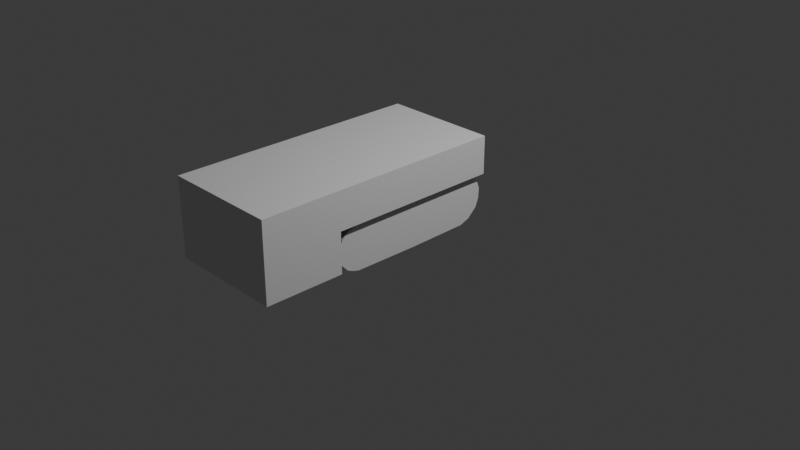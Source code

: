 # Source: m27.blend  (saved by Blender 4.2.66; exported with 4.5.12 LTS)
import bpy
from mathutils import Matrix  # noqa: F401  (used for matrix-valued properties, if any)

bpy.ops.wm.read_factory_settings(use_empty=True)
scene = bpy.context.scene
scene.name = 'Scene'

# ---- collections
col_collection = bpy.data.collections.new('Collection'); scene.collection.children.link(col_collection)

# ---- world
world_world = bpy.data.worlds.new('World'); scene.world = world_world
world_world.use_nodes = True; world_world.node_tree.nodes.clear()
_N = world_world.node_tree.nodes; _L = world_world.node_tree.links
n0 = _N.new('ShaderNodeOutputWorld'); n0.name = 'World Output'; n0.location = (300, 300)
n1 = _N.new('ShaderNodeBackground'); n1.name = 'Background'; n1.location = (10, 300)
n1.inputs[0].default_value = (0.05088, 0.05088, 0.05088, 1.0)
_L.new(n1.outputs[0], n0.inputs[0])
n0.is_active_output = True
world_world.color = (0.05088, 0.05088, 0.05088)
world_world.sun_shadow_jitter_overblur = 0.0

# ---- cameras
cam_camera = bpy.data.cameras.new('Camera')
cam_camera.clip_end = 100.0
cam_camera.ortho_scale = 7.314

# ---- lights
light_light = bpy.data.lights.new('Light', 'POINT')
light_light.energy = 1000.0
light_light.shadow_soft_size = 0.1

# ---- meshes
me_cube_001 = bpy.data.meshes.new('Cube.001')
me_cube_001.from_pydata([(-1.0, -0.9681, -0.8203), (-1.0, -0.9681, 1.0), (-1.0, 1.0, 1.0), (1.0, -0.9681, -0.8203), (1.0, -0.9681, 1.0), (1.0, 1.0, 1.0), (-1.0, -0.9681, 0.1225), (-1.0, 1.0, 0.1225), (1.0, 1.0, 0.1225), (1.0, -0.9681, 0.1225), (-1.0, -0.3506, -0.8203), (-1.0, -0.3506, 1.0), (1.0, -0.3506, -0.8203), (1.0, -0.3506, 1.0), (1.0, -0.3506, 0.1225), (-1.0, -0.3506, 0.1225), (0.4675, 1.0, 1.0), (0.4675, -0.9681, -0.8203), (0.4675, -0.9681, 1.0), (0.4675, -0.9681, 0.1225), (0.4675, 1.0, 0.1225), (0.4675, -0.3506, 1.0), (0.4675, -0.3506, -0.8203), (-0.3901, -0.9681, 1.0), (-0.3901, -0.9681, 0.1225), (-0.3901, -0.3506, -0.8203), (-0.3901, 1.0, 1.0), (-0.3901, -0.9681, -0.8203), (-0.3901, 1.0, 0.1225), (-0.3901, -0.3506, 1.0)], [], [(15, 11, 2, 7), (20, 16, 5, 8), (14, 13, 4, 9), (24, 23, 1, 6), (22, 12, 3, 17), (29, 11, 1, 23), (27, 24, 6, 0), (12, 14, 9, 3), (0, 6, 15, 10), (26, 2, 11, 29), (8, 5, 13, 14), (6, 1, 11, 15), (5, 16, 21, 13), (3, 9, 19, 17), (13, 21, 18, 4), (25, 22, 17, 27), (9, 4, 18, 19), (28, 26, 16, 20), (7, 2, 26, 28), (10, 25, 27, 0), (16, 26, 29, 21), (17, 19, 24, 27), (21, 29, 23, 18), (19, 18, 23, 24)])
_uv = me_cube_001.uv_layers.new(name='UVMap')
_uv.uv.foreach_set('vector', [0.5153, 0.08117, 0.625, 0.08117, 0.625, 0.25, 0.5153, 0.25, 0.5153, 0.4334, 0.625, 0.4334, 0.625, 0.5, 0.5153, 0.5, 0.5153, 0.6688, 0.625, 0.6688, 0.625, 0.75, 0.5153, 0.75, 0.5153, 0.9238, 0.625, 0.9238, 0.625, 1.0, 0.5153, 1.0, 0.3084, 0.6688, 0.375, 0.6688, 0.375, 0.75, 0.3084, 0.75, 0.7988, 0.6688, 0.875, 0.6688, 0.875, 0.75, 0.7988, 0.75, 0.375, 0.9238, 0.5153, 0.9238, 0.5153, 1.0, 0.375, 1.0, 0.375, 0.6688, 0.5153, 0.6688, 0.5153, 0.75, 0.375, 0.75, 0.375, 0.0, 0.5153, 0.0, 0.5153, 0.08117, 0.375, 0.08117, 0.7988, 0.5, 0.875, 0.5, 0.875, 0.6688, 0.7988, 0.6688, 0.5153, 0.5, 0.625, 0.5, 0.625, 0.6688, 0.5153, 0.6688, 0.5153, 0.0, 0.625, 0.0, 0.625, 0.08117, 0.5153, 0.08117, 0.625, 0.5, 0.6916, 0.5, 0.6916, 0.6688, 0.625, 0.6688, 0.375, 0.75, 0.5153, 0.75, 0.5153, 0.8166, 0.375, 0.8166, 0.625, 0.6688, 0.6916, 0.6688, 0.6916, 0.75, 0.625, 0.75, 0.2012, 0.6688, 0.3084, 0.6688, 0.3084, 0.75, 0.2012, 0.75, 0.5153, 0.75, 0.625, 0.75, 0.625, 0.8166, 0.5153, 0.8166, 0.5153, 0.3262, 0.625, 0.3262, 0.625, 0.4334, 0.5153, 0.4334, 0.5153, 0.25, 0.625, 0.25, 0.625, 0.3262, 0.5153, 0.3262, 0.125, 0.6688, 0.2012, 0.6688, 0.2012, 0.75, 0.125, 0.75, 0.6916, 0.5, 0.7988, 0.5, 0.7988, 0.6688, 0.6916, 0.6688, 0.375, 0.8166, 0.5153, 0.8166, 0.5153, 0.9238, 0.375, 0.9238, 0.6916, 0.6688, 0.7988, 0.6688, 0.7988, 0.75, 0.6916, 0.75, 0.5153, 0.8166, 0.625, 0.8166, 0.625, 0.9238, 0.5153, 0.9238])
me_cube_001.update()
me_cube_003 = bpy.data.meshes.new('Cube.003')
me_cube_003.from_pydata([(-1.0, 0.91, 1.0), (-0.9852, 1.014, 0.4377), (-1.0, 0.9635, 0.8907), (-1.0, 0.9944, 0.6594), (1.015, 1.014, 0.4377), (1.0, 0.91, 1.0), (1.0, 0.9944, 0.6594), (1.0, 0.9635, 0.8907), (-0.9899, 1.009, -0.02004), (-1.0, 0.02, -1.0), (-0.9938, 0.9693, -0.4062), (-0.997, 0.8593, -0.7909), (-0.9992, 0.7416, -0.9588), (1.0, 0.02, -1.0), (1.01, 1.009, -0.02004), (1.001, 0.7416, -0.9588), (1.003, 0.8593, -0.7909), (1.006, 0.9693, -0.4062), (-1.0, -0.7634, -0.9814), (-1.0, -0.9971, -0.4326), (-1.0, -0.8443, -0.8953), (-1.0, -0.9117, -0.7775), (1.0, -0.9971, -0.4326), (1.0, -0.7634, -0.9814), (1.0, -0.9117, -0.7775), (1.0, -0.8443, -0.8953), (-1.0, -1.018, 0.2803), (-1.0, -0.77, 1.0), (-1.0, -0.9715, 0.6132), (-1.0, -0.9038, 0.877), (-1.0, -0.8691, 0.9157), (1.0, -0.77, 1.0), (1.0, -1.018, 0.2803), (1.0, -0.8691, 0.9157), (1.0, -0.9038, 0.877), (1.0, -0.9715, 0.6132)], [], [(9, 13, 23, 18), (8, 1, 4, 14), (0, 5, 7, 2), (2, 7, 6, 3), (3, 6, 4, 1), (18, 20, 21, 19, 26, 28, 29, 30, 27, 0, 2, 3, 1, 8, 10, 11, 12, 9), (13, 9, 12, 15), (15, 12, 11, 16), (16, 11, 10, 17), (17, 10, 8, 14), (5, 0, 27, 31), (18, 23, 25, 20), (20, 25, 24, 21), (21, 24, 22, 19), (13, 15, 16, 17, 14, 4, 6, 7, 5, 31, 33, 34, 35, 32, 22, 24, 25, 23), (31, 27, 30, 33), (33, 30, 29, 34), (34, 29, 28, 35), (35, 28, 26, 32), (22, 32, 26, 19)])
_uv = me_cube_003.uv_layers.new(name='UVMap')
_uv.uv.foreach_set('vector', [0.125, 0.6225, 0.375, 0.6225, 0.375, 0.725, 0.125, 0.725, 0.5377, 0.25, 0.6137, 0.25, 0.6137, 0.5, 0.5377, 0.5, 0.875, 0.5113, 0.625, 0.5113, 0.625, 0.5, 0.875, 0.5, 0.625, 0.25, 0.625, 0.5, 0.6186, 0.5, 0.6186, 0.25, 0.6186, 0.25, 0.6186, 0.5, 0.6137, 0.5, 0.6137, 0.25, 0.375, 0.025, 0.3785, 0.01245, 0.3876, 0.003301, 0.4, 0.0, 0.5915, 0.0, 0.6046, 0.002183, 0.6159, 0.008408, 0.6227, 0.01774, 0.625, 0.02875, 0.625, 0.2388, 0.6225, 0.2436, 0.6186, 0.2475, 0.6137, 0.25, 0.5377, 0.25, 0.4731, 0.2407, 0.4179, 0.2143, 0.3854, 0.1744, 0.375, 0.1275, 0.375, 0.6225, 0.125, 0.6225, 0.1251, 0.5755, 0.3751, 0.5755, 0.3751, 0.5755, 0.1251, 0.5755, 0.1254, 0.5, 0.375, 0.5, 0.375, 0.5, 0.375, 0.2504, 0.4753, 0.25, 0.4753, 0.5, 0.4753, 0.5, 0.4753, 0.25, 0.5377, 0.25, 0.5377, 0.5, 0.625, 0.5113, 0.875, 0.5113, 0.875, 0.7212, 0.625, 0.7212, 0.125, 0.725, 0.375, 0.725, 0.375, 0.7375, 0.125, 0.7375, 0.125, 0.7375, 0.375, 0.7375, 0.375, 0.75, 0.125, 0.75, 0.375, 1.0, 0.375, 0.75, 0.4, 0.75, 0.4, 1.0, 0.375, 0.6225, 0.3854, 0.5756, 0.4179, 0.5357, 0.4731, 0.5093, 0.5377, 0.5, 0.6137, 0.5, 0.6186, 0.5025, 0.6225, 0.5064, 0.625, 0.5113, 0.625, 0.7212, 0.6227, 0.7323, 0.6159, 0.7416, 0.6046, 0.7478, 0.5915, 0.75, 0.4, 0.75, 0.3876, 0.7467, 0.3785, 0.7375, 0.375, 0.725, 0.625, 0.7212, 0.875, 0.7212, 0.875, 0.7322, 0.625, 0.7322, 0.625, 0.7322, 0.875, 0.7322, 0.875, 0.75, 0.625, 0.75, 0.625, 0.75, 0.625, 1.0, 0.6042, 1.0, 0.6042, 0.75, 0.6042, 0.75, 0.6042, 1.0, 0.5915, 1.0, 0.5915, 0.75, 0.4, 0.75, 0.5915, 0.75, 0.5915, 1.0, 0.4, 1.0])
me_cube_003.update()

# ---- objects
ob_light = bpy.data.objects.new('Light', light_light)
ob_camera = bpy.data.objects.new('Camera', cam_camera)
ob_empty = bpy.data.objects.new('Empty', None)
ob_cube = bpy.data.objects.new('Cube', me_cube_001)
ob_empty_001 = bpy.data.objects.new('Empty.001', None)
ob_cube_001 = bpy.data.objects.new('Cube.001', me_cube_003)

# ---- transforms, parenting, visibility, modifiers, constraints
ob_light.location = (4.076, 1.005, 5.904)
ob_light.rotation_euler = (0.6503, 0.05522, 1.866)
ob_light.lock_rotations_4d = False
ob_light.empty_display_type = 'ARROWS'
ob_light.color = (0.0, 0.0, 0.0, 0.0)
ob_light.lineart.crease_threshold = 0.0
ob_camera.location = (7.359, -6.926, 4.958)
ob_camera.rotation_euler = (1.109, 0.0, 0.8149)
ob_camera.lock_rotations_4d = False
ob_camera.empty_display_type = 'ARROWS'
ob_camera.color = (0.0, 0.0, 0.0, 0.0)
ob_camera.display_type = 'WIRE'
ob_camera.lineart.crease_threshold = 0.0
ob_empty.location = (2.703, 0.0, 0.5065)
ob_empty.rotation_euler = (1.571, -0.0, 1.571)
ob_empty.empty_display_type = 'IMAGE'
ob_empty.empty_display_size = 4.944
ob_empty.empty_image_offset = (-0.5, -0.5057)
ob_empty.use_empty_image_alpha = True
ob_empty.color = (1.0, 1.0, 1.0, 0.3228)
ob_cube.location = (0.0, -0.8094, 0.4709)
ob_cube.scale = (0.6184, 1.37, 0.4566)
ob_empty_001.location = (0.02867, 3.217, 0.4624)
ob_empty_001.rotation_euler = (1.571, 0.0, 3.142)
ob_empty_001.scale = (0.3356, 0.3356, 1.0)
ob_empty_001.empty_display_type = 'IMAGE'
ob_empty_001.empty_display_size = 5.0
ob_empty_001.use_empty_image_alpha = True
ob_empty_001.color = (1.0, 1.0, 1.0, 0.378)
ob_cube_001.location = (0.4037, -0.3454, 0.2467)
ob_cube_001.scale = (0.1501, 0.9, 0.2369)
_m = ob_cube_001.modifiers.new('Mirror', 'MIRROR')
_m.mirror_object = ob_cube

# ---- collection membership
col_collection.objects.link(ob_light)
col_collection.objects.link(ob_camera)
col_collection.objects.link(ob_empty)
col_collection.objects.link(ob_cube)
col_collection.objects.link(ob_empty_001)
col_collection.objects.link(ob_cube_001)

# ---- scene / render settings (as saved in the file)
scene.camera = ob_camera
scene.frame_start = 1; scene.frame_end = 250; scene.frame_set(181)
scene.render.engine = 'BLENDER_EEVEE_NEXT'
bpy.context.view_layer.update()
